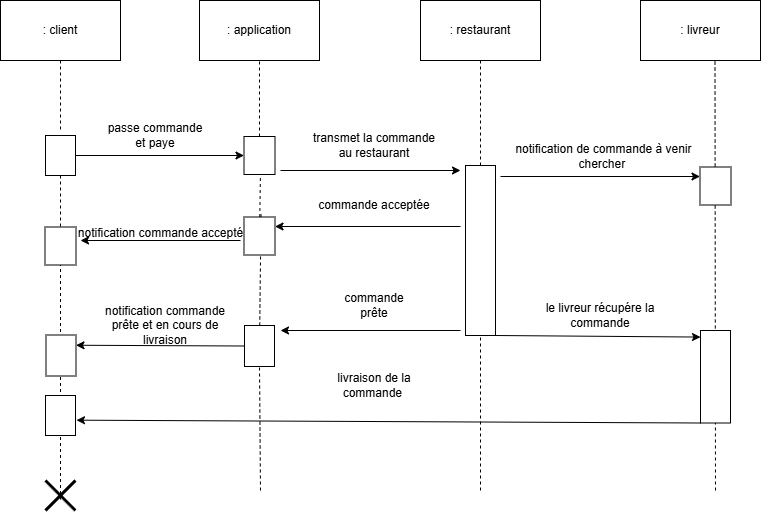

The diagram above was exported from draw.io. Its source (the exported page's mxGraphModel, read from the mxfile embedded in the PNG):
<mxGraphModel dx="1434" dy="772" grid="1" gridSize="10" guides="1" tooltips="1" connect="1" arrows="1" fold="1" page="1" pageScale="1" pageWidth="827" pageHeight="1169" math="0" shadow="0">
  <root>
    <mxCell id="0" />
    <mxCell id="1" parent="0" />
    <mxCell id="RJccHqGbkLm3ye8OW7qg-32" value="" style="endArrow=none;dashed=1;html=1;rounded=0;entryX=0.5;entryY=1;entryDx=0;entryDy=0;" edge="1" parent="1">
      <mxGeometry width="50" height="50" relative="1" as="geometry">
        <mxPoint x="755" y="560" as="sourcePoint" />
        <mxPoint x="754.5" y="130" as="targetPoint" />
      </mxGeometry>
    </mxCell>
    <mxCell id="RJccHqGbkLm3ye8OW7qg-30" value="" style="endArrow=none;dashed=1;html=1;rounded=0;entryX=0.5;entryY=1;entryDx=0;entryDy=0;" edge="1" parent="1" source="RJccHqGbkLm3ye8OW7qg-10" target="RJccHqGbkLm3ye8OW7qg-1">
      <mxGeometry width="50" height="50" relative="1" as="geometry">
        <mxPoint x="520" y="560" as="sourcePoint" />
        <mxPoint x="440" y="370" as="targetPoint" />
      </mxGeometry>
    </mxCell>
    <mxCell id="RJccHqGbkLm3ye8OW7qg-28" value="" style="endArrow=none;dashed=1;html=1;rounded=0;entryX=0.5;entryY=1;entryDx=0;entryDy=0;" edge="1" parent="1" source="RJccHqGbkLm3ye8OW7qg-9" target="RJccHqGbkLm3ye8OW7qg-4">
      <mxGeometry width="50" height="50" relative="1" as="geometry">
        <mxPoint x="296" y="560" as="sourcePoint" />
        <mxPoint x="295.5" y="130.00000000000003" as="targetPoint" />
      </mxGeometry>
    </mxCell>
    <mxCell id="RJccHqGbkLm3ye8OW7qg-27" value="" style="endArrow=none;dashed=1;html=1;rounded=0;exitX=0.5;exitY=1;exitDx=0;exitDy=0;entryX=0.5;entryY=0.633;entryDx=0;entryDy=0;entryPerimeter=0;" edge="1" parent="1" source="RJccHqGbkLm3ye8OW7qg-55" target="RJccHqGbkLm3ye8OW7qg-22">
      <mxGeometry width="50" height="50" relative="1" as="geometry">
        <mxPoint x="390" y="420" as="sourcePoint" />
        <mxPoint x="440" y="370" as="targetPoint" />
      </mxGeometry>
    </mxCell>
    <mxCell id="RJccHqGbkLm3ye8OW7qg-1" value=": restaurant" style="rounded=0;whiteSpace=wrap;html=1;" vertex="1" parent="1">
      <mxGeometry x="460" y="70" width="120" height="60" as="geometry" />
    </mxCell>
    <mxCell id="RJccHqGbkLm3ye8OW7qg-2" value=": client" style="rounded=0;whiteSpace=wrap;html=1;" vertex="1" parent="1">
      <mxGeometry x="40" y="70" width="120" height="60" as="geometry" />
    </mxCell>
    <mxCell id="RJccHqGbkLm3ye8OW7qg-3" value=": livreur" style="rounded=0;whiteSpace=wrap;html=1;" vertex="1" parent="1">
      <mxGeometry x="680" y="70" width="120" height="60" as="geometry" />
    </mxCell>
    <mxCell id="RJccHqGbkLm3ye8OW7qg-4" value=": application" style="rounded=0;whiteSpace=wrap;html=1;" vertex="1" parent="1">
      <mxGeometry x="239" y="70" width="120" height="60" as="geometry" />
    </mxCell>
    <mxCell id="RJccHqGbkLm3ye8OW7qg-7" value="" style="endArrow=classic;html=1;rounded=0;exitX=0.5;exitY=0;exitDx=0;exitDy=0;entryX=1;entryY=0.5;entryDx=0;entryDy=0;" edge="1" parent="1" source="RJccHqGbkLm3ye8OW7qg-6" target="RJccHqGbkLm3ye8OW7qg-9">
      <mxGeometry width="50" height="50" relative="1" as="geometry">
        <mxPoint x="390" y="120" as="sourcePoint" />
        <mxPoint x="240" y="235" as="targetPoint" />
      </mxGeometry>
    </mxCell>
    <mxCell id="RJccHqGbkLm3ye8OW7qg-6" value="" style="rounded=0;whiteSpace=wrap;html=1;rotation=90;" vertex="1" parent="1">
      <mxGeometry x="80" y="210" width="40" height="30" as="geometry" />
    </mxCell>
    <mxCell id="RJccHqGbkLm3ye8OW7qg-13" value="" style="endArrow=classic;html=1;rounded=0;" edge="1" parent="1">
      <mxGeometry width="50" height="50" relative="1" as="geometry">
        <mxPoint x="320" y="240" as="sourcePoint" />
        <mxPoint x="500" y="240" as="targetPoint" />
      </mxGeometry>
    </mxCell>
    <mxCell id="RJccHqGbkLm3ye8OW7qg-15" value="" style="rounded=0;whiteSpace=wrap;html=1;rotation=90;" vertex="1" parent="1">
      <mxGeometry x="708.75" y="431.25" width="92.5" height="30" as="geometry" />
    </mxCell>
    <mxCell id="RJccHqGbkLm3ye8OW7qg-17" value="" style="endArrow=classic;html=1;rounded=0;entryX=0.071;entryY=1;entryDx=0;entryDy=0;exitX=1;exitY=0;exitDx=0;exitDy=0;entryPerimeter=0;" edge="1" parent="1" source="RJccHqGbkLm3ye8OW7qg-10" target="RJccHqGbkLm3ye8OW7qg-15">
      <mxGeometry width="50" height="50" relative="1" as="geometry">
        <mxPoint x="390" y="420" as="sourcePoint" />
        <mxPoint x="440" y="370" as="targetPoint" />
      </mxGeometry>
    </mxCell>
    <mxCell id="RJccHqGbkLm3ye8OW7qg-20" value="" style="endArrow=classic;html=1;rounded=0;exitX=1;exitY=1;exitDx=0;exitDy=0;entryX=0.617;entryY=-0.033;entryDx=0;entryDy=0;entryPerimeter=0;" edge="1" parent="1" source="RJccHqGbkLm3ye8OW7qg-15" target="RJccHqGbkLm3ye8OW7qg-21">
      <mxGeometry width="50" height="50" relative="1" as="geometry">
        <mxPoint x="390" y="420" as="sourcePoint" />
        <mxPoint x="130" y="470" as="targetPoint" />
      </mxGeometry>
    </mxCell>
    <mxCell id="RJccHqGbkLm3ye8OW7qg-21" value="" style="rounded=0;whiteSpace=wrap;html=1;rotation=90;" vertex="1" parent="1">
      <mxGeometry x="80" y="470" width="40" height="30" as="geometry" />
    </mxCell>
    <mxCell id="RJccHqGbkLm3ye8OW7qg-22" value="" style="shape=umlDestroy;whiteSpace=wrap;html=1;strokeWidth=3;targetShapes=umlLifeline;" vertex="1" parent="1">
      <mxGeometry x="85" y="550" width="30" height="30" as="geometry" />
    </mxCell>
    <mxCell id="RJccHqGbkLm3ye8OW7qg-33" value="passe commande et paye" style="text;html=1;align=center;verticalAlign=middle;whiteSpace=wrap;rounded=0;" vertex="1" parent="1">
      <mxGeometry x="140" y="190" width="110" height="30" as="geometry" />
    </mxCell>
    <mxCell id="RJccHqGbkLm3ye8OW7qg-34" value="transmet la commande au restaurant" style="text;html=1;align=center;verticalAlign=middle;whiteSpace=wrap;rounded=0;" vertex="1" parent="1">
      <mxGeometry x="349" y="200" width="130" height="30" as="geometry" />
    </mxCell>
    <mxCell id="RJccHqGbkLm3ye8OW7qg-35" value="le livreur récupére la commande" style="text;html=1;align=center;verticalAlign=middle;whiteSpace=wrap;rounded=0;" vertex="1" parent="1">
      <mxGeometry x="580" y="370" width="120" height="30" as="geometry" />
    </mxCell>
    <mxCell id="RJccHqGbkLm3ye8OW7qg-36" value="livraison de la commande&amp;nbsp;" style="text;html=1;align=center;verticalAlign=middle;whiteSpace=wrap;rounded=0;" vertex="1" parent="1">
      <mxGeometry x="366" y="440" width="96" height="30" as="geometry" />
    </mxCell>
    <mxCell id="RJccHqGbkLm3ye8OW7qg-42" value="" style="endArrow=none;dashed=1;html=1;rounded=0;entryX=1;entryY=0.5;entryDx=0;entryDy=0;" edge="1" parent="1" target="RJccHqGbkLm3ye8OW7qg-41">
      <mxGeometry width="50" height="50" relative="1" as="geometry">
        <mxPoint x="300" y="560" as="sourcePoint" />
        <mxPoint x="295.5" y="130.00000000000003" as="targetPoint" />
      </mxGeometry>
    </mxCell>
    <mxCell id="RJccHqGbkLm3ye8OW7qg-41" value="" style="rounded=0;whiteSpace=wrap;html=1;rotation=90;" vertex="1" parent="1">
      <mxGeometry x="278.5" y="400.5" width="41" height="30" as="geometry" />
    </mxCell>
    <mxCell id="RJccHqGbkLm3ye8OW7qg-43" value="" style="endArrow=classic;html=1;rounded=0;" edge="1" parent="1">
      <mxGeometry width="50" height="50" relative="1" as="geometry">
        <mxPoint x="500" y="400" as="sourcePoint" />
        <mxPoint x="320" y="400" as="targetPoint" />
      </mxGeometry>
    </mxCell>
    <mxCell id="RJccHqGbkLm3ye8OW7qg-44" value="commande prête" style="text;html=1;align=center;verticalAlign=middle;whiteSpace=wrap;rounded=0;" vertex="1" parent="1">
      <mxGeometry x="384" y="360" width="60" height="30" as="geometry" />
    </mxCell>
    <mxCell id="RJccHqGbkLm3ye8OW7qg-46" value="" style="rounded=0;whiteSpace=wrap;html=1;rotation=90;" vertex="1" parent="1">
      <mxGeometry x="80" y="410" width="41" height="30" as="geometry" />
    </mxCell>
    <mxCell id="RJccHqGbkLm3ye8OW7qg-47" value="" style="endArrow=classic;html=1;rounded=0;exitX=0.5;exitY=1;exitDx=0;exitDy=0;entryX=0.25;entryY=0;entryDx=0;entryDy=0;" edge="1" parent="1" source="RJccHqGbkLm3ye8OW7qg-41" target="RJccHqGbkLm3ye8OW7qg-46">
      <mxGeometry width="50" height="50" relative="1" as="geometry">
        <mxPoint x="390" y="430" as="sourcePoint" />
        <mxPoint x="440" y="380" as="targetPoint" />
      </mxGeometry>
    </mxCell>
    <mxCell id="RJccHqGbkLm3ye8OW7qg-48" value="notification commande prête et en cours de livraison" style="text;html=1;align=center;verticalAlign=middle;whiteSpace=wrap;rounded=0;" vertex="1" parent="1">
      <mxGeometry x="140" y="380" width="130" height="30" as="geometry" />
    </mxCell>
    <mxCell id="RJccHqGbkLm3ye8OW7qg-49" value="" style="endArrow=none;dashed=1;html=1;rounded=0;entryX=1;entryY=0.5;entryDx=0;entryDy=0;" edge="1" parent="1" target="RJccHqGbkLm3ye8OW7qg-10">
      <mxGeometry width="50" height="50" relative="1" as="geometry">
        <mxPoint x="520" y="560" as="sourcePoint" />
        <mxPoint x="520" y="130" as="targetPoint" />
      </mxGeometry>
    </mxCell>
    <mxCell id="RJccHqGbkLm3ye8OW7qg-10" value="" style="rounded=0;whiteSpace=wrap;html=1;rotation=90;" vertex="1" parent="1">
      <mxGeometry x="435" y="305" width="170" height="30" as="geometry" />
    </mxCell>
    <mxCell id="RJccHqGbkLm3ye8OW7qg-50" value="" style="endArrow=none;dashed=1;html=1;rounded=0;entryX=0.45;entryY=1.083;entryDx=0;entryDy=0;entryPerimeter=0;" edge="1" parent="1" source="RJccHqGbkLm3ye8OW7qg-53" target="RJccHqGbkLm3ye8OW7qg-9">
      <mxGeometry width="50" height="50" relative="1" as="geometry">
        <mxPoint x="299" y="395" as="sourcePoint" />
        <mxPoint x="295.5" y="130.00000000000003" as="targetPoint" />
      </mxGeometry>
    </mxCell>
    <mxCell id="RJccHqGbkLm3ye8OW7qg-9" value="" style="rounded=0;whiteSpace=wrap;html=1;rotation=90;direction=south;" vertex="1" parent="1">
      <mxGeometry x="280" y="209.5" width="38" height="31" as="geometry" />
    </mxCell>
    <mxCell id="RJccHqGbkLm3ye8OW7qg-54" value="" style="endArrow=none;dashed=1;html=1;rounded=0;entryX=0.45;entryY=1.083;entryDx=0;entryDy=0;entryPerimeter=0;" edge="1" parent="1" source="RJccHqGbkLm3ye8OW7qg-41" target="RJccHqGbkLm3ye8OW7qg-53">
      <mxGeometry width="50" height="50" relative="1" as="geometry">
        <mxPoint x="299" y="395" as="sourcePoint" />
        <mxPoint x="301" y="203" as="targetPoint" />
      </mxGeometry>
    </mxCell>
    <mxCell id="RJccHqGbkLm3ye8OW7qg-53" value="" style="rounded=0;whiteSpace=wrap;html=1;rotation=90;direction=south;" vertex="1" parent="1">
      <mxGeometry x="280" y="290" width="38" height="31" as="geometry" />
    </mxCell>
    <mxCell id="RJccHqGbkLm3ye8OW7qg-56" value="" style="endArrow=none;dashed=1;html=1;rounded=0;exitX=0.5;exitY=1;exitDx=0;exitDy=0;" edge="1" parent="1" source="RJccHqGbkLm3ye8OW7qg-2">
      <mxGeometry width="50" height="50" relative="1" as="geometry">
        <mxPoint x="100" y="130" as="sourcePoint" />
        <mxPoint x="100" y="200" as="targetPoint" />
      </mxGeometry>
    </mxCell>
    <mxCell id="RJccHqGbkLm3ye8OW7qg-55" value="" style="rounded=0;whiteSpace=wrap;html=1;rotation=90;direction=south;" vertex="1" parent="1">
      <mxGeometry x="81" y="300" width="38" height="31" as="geometry" />
    </mxCell>
    <mxCell id="RJccHqGbkLm3ye8OW7qg-57" value="" style="endArrow=none;dashed=1;html=1;rounded=0;exitX=1;exitY=0.5;exitDx=0;exitDy=0;entryX=0.5;entryY=1;entryDx=0;entryDy=0;" edge="1" parent="1" source="RJccHqGbkLm3ye8OW7qg-6" target="RJccHqGbkLm3ye8OW7qg-55">
      <mxGeometry width="50" height="50" relative="1" as="geometry">
        <mxPoint x="110" y="140" as="sourcePoint" />
        <mxPoint x="110" y="210" as="targetPoint" />
      </mxGeometry>
    </mxCell>
    <mxCell id="RJccHqGbkLm3ye8OW7qg-59" value="" style="endArrow=classic;html=1;rounded=0;" edge="1" parent="1">
      <mxGeometry width="50" height="50" relative="1" as="geometry">
        <mxPoint x="280" y="310" as="sourcePoint" />
        <mxPoint x="120" y="310" as="targetPoint" />
      </mxGeometry>
    </mxCell>
    <mxCell id="RJccHqGbkLm3ye8OW7qg-60" value="notification commande accepté" style="text;html=1;align=center;verticalAlign=middle;resizable=0;points=[];autosize=1;strokeColor=none;fillColor=none;" vertex="1" parent="1">
      <mxGeometry x="105" y="288" width="190" height="30" as="geometry" />
    </mxCell>
    <mxCell id="RJccHqGbkLm3ye8OW7qg-61" value="" style="endArrow=classic;html=1;rounded=0;entryX=0;entryY=0.75;entryDx=0;entryDy=0;" edge="1" parent="1" target="RJccHqGbkLm3ye8OW7qg-53">
      <mxGeometry width="50" height="50" relative="1" as="geometry">
        <mxPoint x="500" y="296" as="sourcePoint" />
        <mxPoint x="440" y="380" as="targetPoint" />
      </mxGeometry>
    </mxCell>
    <mxCell id="RJccHqGbkLm3ye8OW7qg-62" value="commande acceptée" style="text;html=1;align=center;verticalAlign=middle;whiteSpace=wrap;rounded=0;" vertex="1" parent="1">
      <mxGeometry x="357" y="260" width="114" height="30" as="geometry" />
    </mxCell>
    <mxCell id="RJccHqGbkLm3ye8OW7qg-63" value="" style="rounded=0;whiteSpace=wrap;html=1;rotation=90;direction=south;" vertex="1" parent="1">
      <mxGeometry x="736" y="240" width="38" height="31" as="geometry" />
    </mxCell>
    <mxCell id="RJccHqGbkLm3ye8OW7qg-64" value="" style="endArrow=classic;html=1;rounded=0;entryX=1;entryY=0.75;entryDx=0;entryDy=0;" edge="1" parent="1" target="RJccHqGbkLm3ye8OW7qg-63">
      <mxGeometry width="50" height="50" relative="1" as="geometry">
        <mxPoint x="540" y="246" as="sourcePoint" />
        <mxPoint x="440" y="380" as="targetPoint" />
      </mxGeometry>
    </mxCell>
    <mxCell id="RJccHqGbkLm3ye8OW7qg-65" value="notification de commande à venir chercher&amp;nbsp;" style="text;html=1;align=center;verticalAlign=middle;whiteSpace=wrap;rounded=0;" vertex="1" parent="1">
      <mxGeometry x="551" y="210.5" width="185" height="30" as="geometry" />
    </mxCell>
  </root>
</mxGraphModel>